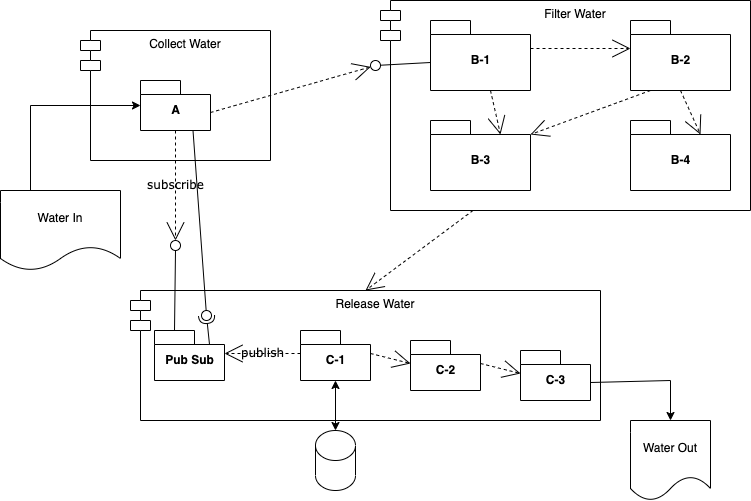

The diagram above was exported from draw.io. Its source (the exported page's mxGraphModel, read from the mxfile embedded in the PNG):
<mxGraphModel dx="1115" dy="703" grid="1" gridSize="10" guides="1" tooltips="1" connect="1" arrows="1" fold="1" page="1" pageScale="1" pageWidth="850" pageHeight="1100" math="0" shadow="0">
  <root>
    <mxCell id="0" />
    <mxCell id="1" parent="0" />
    <mxCell id="Sk22lIrxURU53V-VlvDF-1" value="Filter Water" style="shape=module;align=left;spacingLeft=20;align=center;verticalAlign=top;" parent="1" vertex="1">
      <mxGeometry x="440" y="60" width="370" height="210" as="geometry" />
    </mxCell>
    <mxCell id="Sk22lIrxURU53V-VlvDF-2" value="B-1" style="shape=folder;fontStyle=1;spacingTop=10;tabWidth=40;tabHeight=14;tabPosition=left;html=1;" parent="1" vertex="1">
      <mxGeometry x="490" y="80" width="100" height="70" as="geometry" />
    </mxCell>
    <mxCell id="Sk22lIrxURU53V-VlvDF-3" style="edgeStyle=none;rounded=0;html=1;dashed=1;labelBackgroundColor=none;startArrow=none;startFill=0;startSize=8;endArrow=open;endFill=0;endSize=16;fontFamily=Verdana;fontSize=12;entryX=0;entryY=0;entryDx=70;entryDy=14;exitX=0.75;exitY=1;exitDx=0;exitDy=0;entryPerimeter=0;" parent="1" target="Sk22lIrxURU53V-VlvDF-8" edge="1">
      <mxGeometry relative="1" as="geometry">
        <mxPoint x="550" y="180" as="targetPoint" />
        <mxPoint x="550" y="150" as="sourcePoint" />
      </mxGeometry>
    </mxCell>
    <mxCell id="Sk22lIrxURU53V-VlvDF-4" style="edgeStyle=none;rounded=0;html=1;dashed=1;labelBackgroundColor=none;startArrow=none;startFill=0;startSize=8;endArrow=open;endFill=0;endSize=16;fontFamily=Verdana;fontSize=12;entryX=0;entryY=0;entryDx=70;entryDy=14;exitX=0.5;exitY=1;exitDx=0;exitDy=0;entryPerimeter=0;exitPerimeter=0;" parent="1" source="Sk22lIrxURU53V-VlvDF-7" target="Sk22lIrxURU53V-VlvDF-9" edge="1">
      <mxGeometry relative="1" as="geometry">
        <mxPoint x="720" y="190" as="targetPoint" />
        <mxPoint x="740" y="150" as="sourcePoint" />
      </mxGeometry>
    </mxCell>
    <mxCell id="Sk22lIrxURU53V-VlvDF-5" style="edgeStyle=none;rounded=0;html=1;dashed=1;labelBackgroundColor=none;startArrow=none;startFill=0;startSize=8;endArrow=open;endFill=0;endSize=16;fontFamily=Verdana;fontSize=12;entryX=0;entryY=0;entryDx=100;entryDy=14;exitX=0.25;exitY=1;exitDx=0;exitDy=0;entryPerimeter=0;" parent="1" target="Sk22lIrxURU53V-VlvDF-8" edge="1">
      <mxGeometry relative="1" as="geometry">
        <mxPoint x="610" y="180" as="targetPoint" />
        <mxPoint x="710" y="150" as="sourcePoint" />
      </mxGeometry>
    </mxCell>
    <mxCell id="Sk22lIrxURU53V-VlvDF-6" style="edgeStyle=none;rounded=0;html=1;dashed=1;labelBackgroundColor=none;startArrow=none;startFill=0;startSize=8;endArrow=open;endFill=0;endSize=16;fontFamily=Verdana;fontSize=12;entryX=0;entryY=0;entryDx=0;entryDy=28;exitX=0;exitY=0;exitDx=100;exitDy=28;entryPerimeter=0;exitPerimeter=0;" parent="1" source="Sk22lIrxURU53V-VlvDF-2" target="Sk22lIrxURU53V-VlvDF-7" edge="1">
      <mxGeometry relative="1" as="geometry">
        <mxPoint x="680" y="108" as="targetPoint" />
        <mxPoint x="580" y="105" as="sourcePoint" />
      </mxGeometry>
    </mxCell>
    <mxCell id="Sk22lIrxURU53V-VlvDF-7" value="B-2" style="shape=folder;fontStyle=1;spacingTop=10;tabWidth=40;tabHeight=14;tabPosition=left;html=1;" parent="1" vertex="1">
      <mxGeometry x="690" y="80" width="100" height="70" as="geometry" />
    </mxCell>
    <mxCell id="Sk22lIrxURU53V-VlvDF-8" value="B-3" style="shape=folder;fontStyle=1;spacingTop=10;tabWidth=40;tabHeight=14;tabPosition=left;html=1;" parent="1" vertex="1">
      <mxGeometry x="490" y="180" width="100" height="70" as="geometry" />
    </mxCell>
    <mxCell id="Sk22lIrxURU53V-VlvDF-9" value="B-4" style="shape=folder;fontStyle=1;spacingTop=10;tabWidth=40;tabHeight=14;tabPosition=left;html=1;" parent="1" vertex="1">
      <mxGeometry x="690" y="180" width="100" height="70" as="geometry" />
    </mxCell>
    <mxCell id="Sk22lIrxURU53V-VlvDF-10" value="Release Water" style="shape=module;align=left;spacingLeft=20;align=center;verticalAlign=top;" parent="1" vertex="1">
      <mxGeometry x="190" y="350" width="470" height="130" as="geometry" />
    </mxCell>
    <mxCell id="Sk22lIrxURU53V-VlvDF-11" value="C-1" style="shape=folder;fontStyle=1;spacingTop=10;tabWidth=40;tabHeight=14;tabPosition=left;html=1;" parent="1" vertex="1">
      <mxGeometry x="360" y="390" width="70" height="50" as="geometry" />
    </mxCell>
    <mxCell id="Sk22lIrxURU53V-VlvDF-12" value="C-2" style="shape=folder;fontStyle=1;spacingTop=10;tabWidth=40;tabHeight=14;tabPosition=left;html=1;" parent="1" vertex="1">
      <mxGeometry x="470" y="400" width="70" height="50" as="geometry" />
    </mxCell>
    <mxCell id="Sk22lIrxURU53V-VlvDF-13" value="C-3" style="shape=folder;fontStyle=1;spacingTop=10;tabWidth=40;tabHeight=14;tabPosition=left;html=1;" parent="1" vertex="1">
      <mxGeometry x="580" y="410" width="70" height="50" as="geometry" />
    </mxCell>
    <mxCell id="Sk22lIrxURU53V-VlvDF-14" style="edgeStyle=none;rounded=0;html=1;dashed=1;labelBackgroundColor=none;startArrow=none;startFill=0;startSize=8;endArrow=open;endFill=0;endSize=16;fontFamily=Verdana;fontSize=12;entryX=0;entryY=0;entryDx=0;entryDy=23;exitX=0;exitY=0;exitDx=70;exitDy=23;entryPerimeter=0;exitPerimeter=0;" parent="1" source="Sk22lIrxURU53V-VlvDF-11" target="Sk22lIrxURU53V-VlvDF-12" edge="1">
      <mxGeometry relative="1" as="geometry">
        <mxPoint x="310" y="314" as="targetPoint" />
        <mxPoint x="300" y="270" as="sourcePoint" />
      </mxGeometry>
    </mxCell>
    <mxCell id="Sk22lIrxURU53V-VlvDF-15" style="edgeStyle=none;rounded=0;html=1;dashed=1;labelBackgroundColor=none;startArrow=none;startFill=0;startSize=8;endArrow=open;endFill=0;endSize=16;fontFamily=Verdana;fontSize=12;entryX=0;entryY=0;entryDx=0;entryDy=23;exitX=0;exitY=0;exitDx=70;exitDy=23;entryPerimeter=0;exitPerimeter=0;" parent="1" source="Sk22lIrxURU53V-VlvDF-12" target="Sk22lIrxURU53V-VlvDF-13" edge="1">
      <mxGeometry relative="1" as="geometry">
        <mxPoint x="465" y="320" as="targetPoint" />
        <mxPoint x="390" y="310" as="sourcePoint" />
      </mxGeometry>
    </mxCell>
    <mxCell id="Sk22lIrxURU53V-VlvDF-16" style="edgeStyle=none;rounded=0;html=1;dashed=1;labelBackgroundColor=none;startArrow=none;startFill=0;startSize=8;endArrow=open;endFill=0;endSize=16;fontFamily=Verdana;fontSize=12;entryX=0.5;entryY=0;entryDx=0;entryDy=0;exitX=0.25;exitY=1;exitDx=0;exitDy=0;" parent="1" source="Sk22lIrxURU53V-VlvDF-1" target="Sk22lIrxURU53V-VlvDF-10" edge="1">
      <mxGeometry relative="1" as="geometry">
        <mxPoint x="420" y="520" as="targetPoint" />
        <mxPoint x="380" y="510" as="sourcePoint" />
      </mxGeometry>
    </mxCell>
    <mxCell id="Sk22lIrxURU53V-VlvDF-17" value="Collect Water" style="shape=module;align=left;spacingLeft=20;align=center;verticalAlign=top;" parent="1" vertex="1">
      <mxGeometry x="140" y="90" width="190" height="130" as="geometry" />
    </mxCell>
    <mxCell id="Sk22lIrxURU53V-VlvDF-18" value="A" style="shape=folder;fontStyle=1;spacingTop=10;tabWidth=40;tabHeight=14;tabPosition=left;html=1;" parent="1" vertex="1">
      <mxGeometry x="200" y="140" width="70" height="50" as="geometry" />
    </mxCell>
    <mxCell id="Sk22lIrxURU53V-VlvDF-19" value="" style="rounded=0;orthogonalLoop=1;jettySize=auto;html=1;endArrow=none;endFill=0;sketch=0;targetPerimeterSpacing=0;exitX=0.5;exitY=1;exitDx=0;exitDy=0;startArrow=none;entryX=0;entryY=0;entryDx=20;entryDy=0;entryPerimeter=0;" parent="1" source="Sk22lIrxURU53V-VlvDF-20" target="Sk22lIrxURU53V-VlvDF-32" edge="1">
      <mxGeometry relative="1" as="geometry">
        <mxPoint x="170" y="295" as="sourcePoint" />
        <mxPoint x="390" y="80" as="targetPoint" />
      </mxGeometry>
    </mxCell>
    <mxCell id="Sk22lIrxURU53V-VlvDF-20" value="" style="ellipse;whiteSpace=wrap;html=1;align=center;aspect=fixed;resizable=0;points=[];outlineConnect=0;sketch=0;" parent="1" vertex="1">
      <mxGeometry x="230" y="300" width="10" height="10" as="geometry" />
    </mxCell>
    <mxCell id="Sk22lIrxURU53V-VlvDF-22" value="" style="rounded=0;orthogonalLoop=1;jettySize=auto;html=1;endArrow=none;endFill=0;sketch=0;sourcePerimeterSpacing=0;targetPerimeterSpacing=0;exitX=0;exitY=0;exitDx=0;exitDy=42;exitPerimeter=0;" parent="1" source="Sk22lIrxURU53V-VlvDF-2" target="Sk22lIrxURU53V-VlvDF-23" edge="1">
      <mxGeometry relative="1" as="geometry">
        <mxPoint x="380" y="205" as="sourcePoint" />
      </mxGeometry>
    </mxCell>
    <mxCell id="Sk22lIrxURU53V-VlvDF-23" value="" style="ellipse;whiteSpace=wrap;html=1;align=center;aspect=fixed;resizable=0;points=[];outlineConnect=0;sketch=0;" parent="1" vertex="1">
      <mxGeometry x="430" y="120" width="10" height="10" as="geometry" />
    </mxCell>
    <mxCell id="Sk22lIrxURU53V-VlvDF-24" value="Water In" style="shape=document;whiteSpace=wrap;html=1;boundedLbl=1;" parent="1" vertex="1">
      <mxGeometry x="60" y="250" width="120" height="80" as="geometry" />
    </mxCell>
    <mxCell id="Sk22lIrxURU53V-VlvDF-25" value="Water Out" style="shape=document;whiteSpace=wrap;html=1;boundedLbl=1;" parent="1" vertex="1">
      <mxGeometry x="690" y="480" width="80" height="80" as="geometry" />
    </mxCell>
    <mxCell id="Sk22lIrxURU53V-VlvDF-26" value="" style="endArrow=classic;html=1;rounded=0;exitX=0.5;exitY=0;exitDx=0;exitDy=0;" parent="1" target="Sk22lIrxURU53V-VlvDF-18" edge="1">
      <mxGeometry width="50" height="50" relative="1" as="geometry">
        <mxPoint x="90" y="250" as="sourcePoint" />
        <mxPoint x="250" y="198" as="targetPoint" />
        <Array as="points">
          <mxPoint x="90" y="165" />
        </Array>
      </mxGeometry>
    </mxCell>
    <mxCell id="Sk22lIrxURU53V-VlvDF-27" value="" style="endArrow=classic;html=1;rounded=0;exitX=0;exitY=0;exitDx=70;exitDy=32;exitPerimeter=0;entryX=0.5;entryY=0;entryDx=0;entryDy=0;" parent="1" source="Sk22lIrxURU53V-VlvDF-13" target="Sk22lIrxURU53V-VlvDF-25" edge="1">
      <mxGeometry width="50" height="50" relative="1" as="geometry">
        <mxPoint x="770" y="380" as="sourcePoint" />
        <mxPoint x="690" y="380" as="targetPoint" />
        <Array as="points">
          <mxPoint x="730" y="440" />
        </Array>
      </mxGeometry>
    </mxCell>
    <mxCell id="Sk22lIrxURU53V-VlvDF-28" value="" style="shape=cylinder3;whiteSpace=wrap;html=1;boundedLbl=1;backgroundOutline=1;size=15;" parent="1" vertex="1">
      <mxGeometry x="375" y="490" width="40" height="60" as="geometry" />
    </mxCell>
    <mxCell id="Sk22lIrxURU53V-VlvDF-29" value="" style="endArrow=classic;startArrow=classic;html=1;rounded=0;entryX=0.5;entryY=1;entryDx=0;entryDy=0;entryPerimeter=0;exitX=0.5;exitY=0;exitDx=0;exitDy=0;exitPerimeter=0;" parent="1" target="Sk22lIrxURU53V-VlvDF-11" edge="1">
      <mxGeometry width="50" height="50" relative="1" as="geometry">
        <mxPoint x="395" y="490" as="sourcePoint" />
        <mxPoint x="230" y="440" as="targetPoint" />
      </mxGeometry>
    </mxCell>
    <mxCell id="Sk22lIrxURU53V-VlvDF-31" style="edgeStyle=none;rounded=0;html=1;dashed=1;labelBackgroundColor=none;startArrow=none;startFill=0;startSize=8;endArrow=open;endFill=0;endSize=16;fontFamily=Verdana;fontSize=12;exitX=0;exitY=0;exitDx=70;exitDy=32;exitPerimeter=0;" parent="1" source="Sk22lIrxURU53V-VlvDF-18" target="Sk22lIrxURU53V-VlvDF-23" edge="1">
      <mxGeometry relative="1" as="geometry">
        <mxPoint x="420" y="120" as="targetPoint" />
        <mxPoint x="350" y="360" as="sourcePoint" />
      </mxGeometry>
    </mxCell>
    <mxCell id="Sk22lIrxURU53V-VlvDF-32" value="Pub Sub" style="shape=folder;fontStyle=1;spacingTop=10;tabWidth=40;tabHeight=14;tabPosition=left;html=1;" parent="1" vertex="1">
      <mxGeometry x="214" y="390" width="70" height="50" as="geometry" />
    </mxCell>
    <mxCell id="Sk22lIrxURU53V-VlvDF-34" value="publish" style="edgeStyle=none;rounded=0;html=1;dashed=1;labelBackgroundColor=none;startArrow=none;startFill=0;startSize=8;endArrow=open;endFill=0;endSize=16;fontFamily=Verdana;fontSize=12;exitX=0;exitY=0;exitDx=0;exitDy=23;exitPerimeter=0;entryX=0;entryY=0;entryDx=70;entryDy=23;entryPerimeter=0;" parent="1" source="Sk22lIrxURU53V-VlvDF-11" target="Sk22lIrxURU53V-VlvDF-32" edge="1">
      <mxGeometry relative="1" as="geometry">
        <mxPoint x="249.31648397055415" y="257.5234829366317" as="targetPoint" />
        <mxPoint x="310" y="293" as="sourcePoint" />
      </mxGeometry>
    </mxCell>
    <mxCell id="2KiAT_-XR1IVhmZIjxGr-16" value="subscribe" style="edgeStyle=none;rounded=0;html=1;dashed=1;labelBackgroundColor=none;startArrow=none;startFill=0;startSize=8;endArrow=open;endFill=0;endSize=16;fontFamily=Verdana;fontSize=12;exitX=0.5;exitY=1;exitDx=0;exitDy=0;exitPerimeter=0;" parent="1" source="Sk22lIrxURU53V-VlvDF-18" target="Sk22lIrxURU53V-VlvDF-20" edge="1">
      <mxGeometry relative="1" as="geometry">
        <mxPoint x="440.1912820387349" y="136.36975602533005" as="targetPoint" />
        <mxPoint x="280" y="182" as="sourcePoint" />
      </mxGeometry>
    </mxCell>
    <mxCell id="2KiAT_-XR1IVhmZIjxGr-20" value="" style="rounded=0;orthogonalLoop=1;jettySize=auto;html=1;endArrow=none;endFill=0;sketch=0;sourcePerimeterSpacing=0;targetPerimeterSpacing=0;exitX=0.75;exitY=1;exitDx=0;exitDy=0;exitPerimeter=0;" parent="1" source="Sk22lIrxURU53V-VlvDF-18" target="2KiAT_-XR1IVhmZIjxGr-22" edge="1">
      <mxGeometry relative="1" as="geometry">
        <mxPoint x="246" y="375" as="sourcePoint" />
      </mxGeometry>
    </mxCell>
    <mxCell id="2KiAT_-XR1IVhmZIjxGr-21" value="" style="rounded=0;orthogonalLoop=1;jettySize=auto;html=1;endArrow=halfCircle;endFill=0;entryX=0.5;entryY=0.5;endSize=6;strokeWidth=1;sketch=0;exitX=0;exitY=0;exitDx=55;exitDy=14;exitPerimeter=0;" parent="1" source="Sk22lIrxURU53V-VlvDF-32" target="2KiAT_-XR1IVhmZIjxGr-22" edge="1">
      <mxGeometry relative="1" as="geometry">
        <mxPoint x="286" y="375" as="sourcePoint" />
      </mxGeometry>
    </mxCell>
    <mxCell id="2KiAT_-XR1IVhmZIjxGr-22" value="" style="ellipse;whiteSpace=wrap;html=1;align=center;aspect=fixed;resizable=0;points=[];outlineConnect=0;sketch=0;" parent="1" vertex="1">
      <mxGeometry x="261" y="370" width="10" height="10" as="geometry" />
    </mxCell>
  </root>
</mxGraphModel>